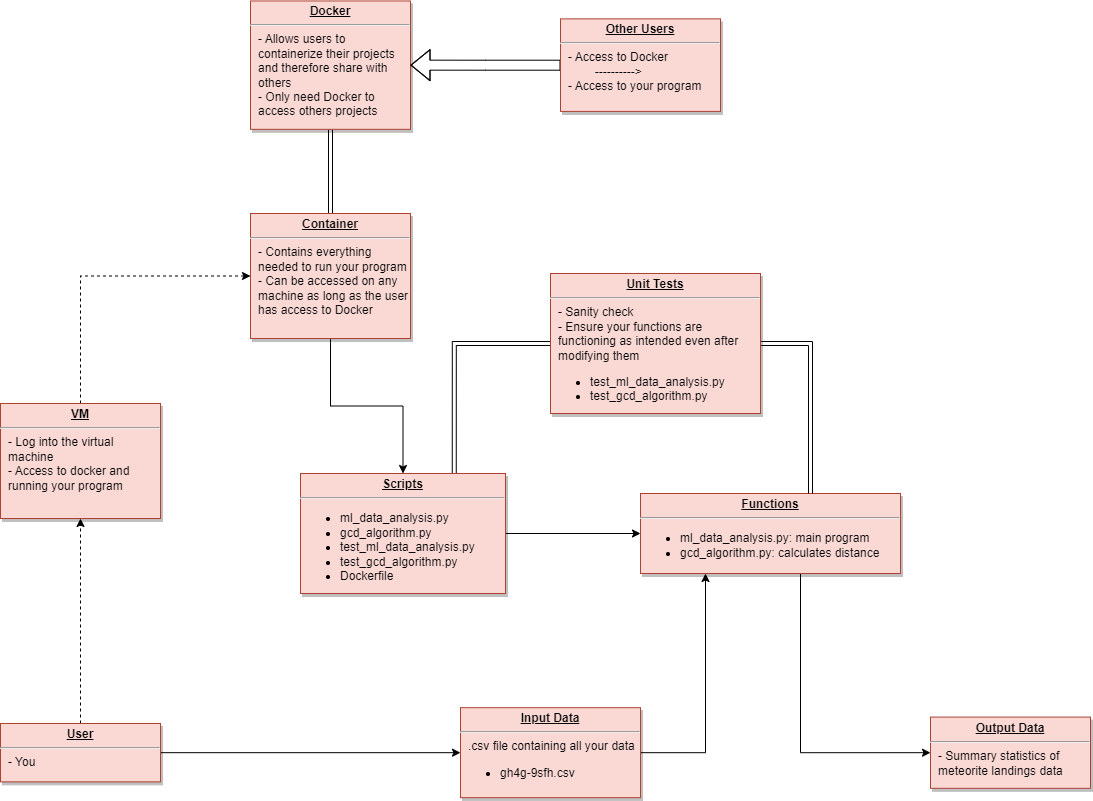

The diagram above was exported from draw.io. Its source (the exported page's mxGraphModel, read from the mxfile embedded in the PNG):
<mxGraphModel dx="1050" dy="653" grid="1" gridSize="10" guides="1" tooltips="1" connect="1" arrows="1" fold="1" page="1" pageScale="1" pageWidth="826" pageHeight="1169" background="none" math="0" shadow="0">
  <root>
    <mxCell id="0" />
    <mxCell id="1" parent="0" />
    <mxCell id="Z5hPlJm7fPFxz0LVB91e-129" style="edgeStyle=orthogonalEdgeStyle;rounded=0;orthogonalLoop=1;jettySize=auto;html=1;entryX=0.5;entryY=0;entryDx=0;entryDy=0;curved=0;shape=link;" parent="1" source="19" target="20" edge="1">
      <mxGeometry relative="1" as="geometry" />
    </mxCell>
    <mxCell id="19" value="&lt;p style=&quot;margin: 0px; margin-top: 4px; text-align: center; text-decoration: underline;&quot;&gt;&lt;b&gt;Docker&lt;/b&gt;&lt;/p&gt;&lt;hr&gt;&lt;p style=&quot;margin: 0px; margin-left: 8px;&quot;&gt;- Allows users to&amp;nbsp;&lt;/p&gt;&lt;p style=&quot;margin: 0px; margin-left: 8px;&quot;&gt;containerize their projects&lt;/p&gt;&lt;p style=&quot;margin: 0px; margin-left: 8px;&quot;&gt;and therefore share with&amp;nbsp;&lt;/p&gt;&lt;p style=&quot;margin: 0px; margin-left: 8px;&quot;&gt;others&lt;/p&gt;&lt;p style=&quot;margin: 0px; margin-left: 8px;&quot;&gt;- Only need Docker to&amp;nbsp;&lt;/p&gt;&lt;p style=&quot;margin: 0px; margin-left: 8px;&quot;&gt;access others projects&lt;/p&gt;" style="verticalAlign=top;align=left;overflow=fill;fontSize=12;fontFamily=Helvetica;html=1;strokeColor=#ae4132;shadow=1;fillColor=#fad9d5;" parent="1" vertex="1">
      <mxGeometry x="310" y="87.46000000000001" width="160" height="128.36" as="geometry" />
    </mxCell>
    <mxCell id="Z5hPlJm7fPFxz0LVB91e-132" style="edgeStyle=orthogonalEdgeStyle;rounded=0;orthogonalLoop=1;jettySize=auto;html=1;" parent="1" source="20" target="24" edge="1">
      <mxGeometry relative="1" as="geometry" />
    </mxCell>
    <mxCell id="20" value="&lt;p style=&quot;margin: 0px; margin-top: 4px; text-align: center; text-decoration: underline;&quot;&gt;&lt;strong&gt;Container&lt;/strong&gt;&lt;/p&gt;&lt;hr&gt;&lt;p style=&quot;margin: 0px; margin-left: 8px;&quot;&gt;- Contains everything&amp;nbsp;&lt;/p&gt;&lt;p style=&quot;margin: 0px; margin-left: 8px;&quot;&gt;needed to run your program&lt;/p&gt;&lt;p style=&quot;margin: 0px; margin-left: 8px;&quot;&gt;- Can be accessed on any&lt;/p&gt;&lt;p style=&quot;margin: 0px; margin-left: 8px;&quot;&gt;machine as long as the user&lt;/p&gt;&lt;p style=&quot;margin: 0px; margin-left: 8px;&quot;&gt;has access to Docker&lt;/p&gt;" style="verticalAlign=top;align=left;overflow=fill;fontSize=12;fontFamily=Helvetica;html=1;strokeColor=#AE4132;shadow=1;fillColor=#fad9d5;gradientColor=none;" parent="1" vertex="1">
      <mxGeometry x="310.00000000000006" y="299.9999999999998" width="160" height="125" as="geometry" />
    </mxCell>
    <mxCell id="3l4Se4CsxqnpZCAVevjk-34" style="edgeStyle=orthogonalEdgeStyle;rounded=0;orthogonalLoop=1;jettySize=auto;html=1;exitX=0.5;exitY=0;exitDx=0;exitDy=0;entryX=0;entryY=0.5;entryDx=0;entryDy=0;dashed=1;" edge="1" parent="1" source="21" target="20">
      <mxGeometry relative="1" as="geometry" />
    </mxCell>
    <mxCell id="21" value="&lt;p style=&quot;margin: 0px; margin-top: 4px; text-align: center; text-decoration: underline;&quot;&gt;&lt;b&gt;VM&lt;/b&gt;&lt;/p&gt;&lt;hr&gt;&lt;p style=&quot;margin: 0px; margin-left: 8px;&quot;&gt;- Log into the virtual&lt;/p&gt;&lt;p style=&quot;margin: 0px; margin-left: 8px;&quot;&gt;&lt;span style=&quot;background-color: initial;&quot;&gt;machine&lt;/span&gt;&lt;/p&gt;&lt;p style=&quot;margin: 0px; margin-left: 8px;&quot;&gt;&lt;span style=&quot;background-color: initial;&quot;&gt;- Access to docker and&amp;nbsp;&lt;/span&gt;&lt;/p&gt;&lt;p style=&quot;margin: 0px; margin-left: 8px;&quot;&gt;&lt;span style=&quot;background-color: initial;&quot;&gt;running your program&amp;nbsp;&lt;/span&gt;&lt;/p&gt;&lt;p style=&quot;margin: 0px; margin-left: 8px;&quot;&gt;&amp;nbsp; &amp;nbsp;&amp;nbsp;&lt;/p&gt;" style="verticalAlign=top;align=left;overflow=fill;fontSize=12;fontFamily=Helvetica;html=1;strokeColor=#ae4132;shadow=1;fillColor=#fad9d5;" parent="1" vertex="1">
      <mxGeometry x="60" y="490" width="160" height="115" as="geometry" />
    </mxCell>
    <mxCell id="22" value="&lt;p style=&quot;margin: 0px; margin-top: 4px; text-align: center; text-decoration: underline;&quot;&gt;&lt;b&gt;Output Data&lt;/b&gt;&lt;/p&gt;&lt;hr&gt;&lt;p style=&quot;margin: 0px; margin-left: 8px;&quot;&gt;- Summary statistics of&amp;nbsp;&lt;/p&gt;&lt;p style=&quot;margin: 0px; margin-left: 8px;&quot;&gt;meteorite landings data&lt;/p&gt;" style="verticalAlign=top;align=left;overflow=fill;fontSize=12;fontFamily=Helvetica;html=1;strokeColor=#ae4132;shadow=1;fillColor=#fad9d5;" parent="1" vertex="1">
      <mxGeometry x="990" y="803.5699999999999" width="160" height="71.23" as="geometry" />
    </mxCell>
    <mxCell id="Z5hPlJm7fPFxz0LVB91e-136" style="edgeStyle=orthogonalEdgeStyle;rounded=0;orthogonalLoop=1;jettySize=auto;html=1;entryX=0;entryY=0.5;entryDx=0;entryDy=0;exitX=0.75;exitY=0;exitDx=0;exitDy=0;shape=link;" parent="1" source="24" target="33" edge="1">
      <mxGeometry relative="1" as="geometry" />
    </mxCell>
    <mxCell id="Z5hPlJm7fPFxz0LVB91e-140" style="edgeStyle=orthogonalEdgeStyle;rounded=0;orthogonalLoop=1;jettySize=auto;html=1;entryX=0;entryY=0.5;entryDx=0;entryDy=0;" parent="1" source="24" target="29" edge="1">
      <mxGeometry relative="1" as="geometry" />
    </mxCell>
    <mxCell id="24" value="&lt;p style=&quot;margin: 0px; margin-top: 4px; text-align: center; text-decoration: underline;&quot;&gt;&lt;b&gt;Scripts&lt;/b&gt;&lt;/p&gt;&lt;hr&gt;&lt;p style=&quot;border-color: var(--border-color); margin: 0px 0px 0px 8px;&quot;&gt;&lt;/p&gt;&lt;ul&gt;&lt;li style=&quot;border-color: var(--border-color);&quot;&gt;ml_data_analysis.py&lt;/li&gt;&lt;li style=&quot;border-color: var(--border-color);&quot;&gt;gcd_algorithm.py&lt;/li&gt;&lt;li style=&quot;border-color: var(--border-color);&quot;&gt;test_ml_data_analysis.py&lt;/li&gt;&lt;li style=&quot;border-color: var(--border-color);&quot;&gt;test_gcd_algorithm.py&lt;/li&gt;&lt;li style=&quot;border-color: var(--border-color);&quot;&gt;Dockerfile&lt;/li&gt;&lt;/ul&gt;&lt;p style=&quot;margin: 0px; margin-left: 8px;&quot;&gt;&amp;nbsp;&amp;nbsp;&lt;/p&gt;" style="verticalAlign=top;align=left;overflow=fill;fontSize=12;fontFamily=Helvetica;html=1;strokeColor=#ae4132;shadow=1;fillColor=#fad9d5;" parent="1" vertex="1">
      <mxGeometry x="360" y="560" width="205" height="120" as="geometry" />
    </mxCell>
    <mxCell id="Z5hPlJm7fPFxz0LVB91e-117" style="edgeStyle=orthogonalEdgeStyle;rounded=0;orthogonalLoop=1;jettySize=auto;html=1;entryX=0;entryY=0.5;entryDx=0;entryDy=0;" parent="1" source="25" target="34" edge="1">
      <mxGeometry relative="1" as="geometry" />
    </mxCell>
    <mxCell id="Z5hPlJm7fPFxz0LVB91e-127" style="edgeStyle=orthogonalEdgeStyle;rounded=0;orthogonalLoop=1;jettySize=auto;html=1;exitX=0.5;exitY=0;exitDx=0;exitDy=0;entryX=0.5;entryY=1;entryDx=0;entryDy=0;dashed=1;" parent="1" source="25" target="21" edge="1">
      <mxGeometry relative="1" as="geometry" />
    </mxCell>
    <mxCell id="25" value="&lt;p style=&quot;margin: 0px; margin-top: 4px; text-align: center; text-decoration: underline;&quot;&gt;&lt;b&gt;User&lt;/b&gt;&lt;/p&gt;&lt;hr&gt;&lt;p style=&quot;margin: 0px; margin-left: 8px;&quot;&gt;- You&amp;nbsp;&lt;/p&gt;" style="verticalAlign=top;align=left;overflow=fill;fontSize=12;fontFamily=Helvetica;html=1;strokeColor=#ae4132;shadow=1;fillColor=#fad9d5;" parent="1" vertex="1">
      <mxGeometry x="60" y="810" width="160" height="58.36" as="geometry" />
    </mxCell>
    <mxCell id="Z5hPlJm7fPFxz0LVB91e-126" style="edgeStyle=orthogonalEdgeStyle;rounded=0;orthogonalLoop=1;jettySize=auto;html=1;exitX=0.75;exitY=1;exitDx=0;exitDy=0;entryX=0;entryY=0.5;entryDx=0;entryDy=0;" parent="1" source="29" target="22" edge="1">
      <mxGeometry relative="1" as="geometry">
        <mxPoint x="850" y="840" as="targetPoint" />
        <Array as="points">
          <mxPoint x="860" y="839" />
        </Array>
      </mxGeometry>
    </mxCell>
    <mxCell id="29" value="&lt;p style=&quot;margin: 0px; margin-top: 4px; text-align: center; text-decoration: underline;&quot;&gt;&lt;b&gt;Functions&lt;/b&gt;&lt;/p&gt;&lt;hr&gt;&lt;p style=&quot;margin: 0px; margin-left: 8px;&quot;&gt;&lt;/p&gt;&lt;ul&gt;&lt;li&gt;ml_data_analysis.py: main program&lt;/li&gt;&lt;li&gt;gcd_algorithm.py: calculates distance&lt;/li&gt;&lt;/ul&gt;&lt;p&gt;&lt;/p&gt;" style="verticalAlign=top;align=left;overflow=fill;fontSize=12;fontFamily=Helvetica;html=1;strokeColor=#ae4132;shadow=1;fillColor=#fad9d5;" parent="1" vertex="1">
      <mxGeometry x="700" y="580" width="260" height="80" as="geometry" />
    </mxCell>
    <mxCell id="Z5hPlJm7fPFxz0LVB91e-135" style="edgeStyle=orthogonalEdgeStyle;rounded=0;orthogonalLoop=1;jettySize=auto;html=1;shape=link;" parent="1" target="29" edge="1">
      <mxGeometry relative="1" as="geometry">
        <mxPoint x="780" y="429.9973684210525" as="sourcePoint" />
        <mxPoint x="870" y="560" as="targetPoint" />
        <Array as="points">
          <mxPoint x="870" y="430" />
        </Array>
      </mxGeometry>
    </mxCell>
    <mxCell id="33" value="&lt;p style=&quot;margin: 0px; margin-top: 4px; text-align: center; text-decoration: underline;&quot;&gt;&lt;b&gt;Unit Tests&lt;/b&gt;&lt;/p&gt;&lt;hr&gt;&lt;p style=&quot;margin: 0px; margin-left: 8px;&quot;&gt;- Sanity check&amp;nbsp;&lt;/p&gt;&lt;p style=&quot;margin: 0px; margin-left: 8px;&quot;&gt;- Ensure your functions are&amp;nbsp;&lt;/p&gt;&lt;p style=&quot;margin: 0px; margin-left: 8px;&quot;&gt;&lt;span style=&quot;background-color: initial;&quot;&gt;functioning as intended&amp;nbsp;&lt;/span&gt;&lt;span style=&quot;background-color: initial;&quot;&gt;even after&amp;nbsp;&lt;/span&gt;&lt;/p&gt;&lt;p style=&quot;margin: 0px; margin-left: 8px;&quot;&gt;&lt;span style=&quot;background-color: initial;&quot;&gt;modifying them&amp;nbsp;&lt;/span&gt;&lt;/p&gt;&lt;p style=&quot;margin: 0px; margin-left: 8px;&quot;&gt;&lt;/p&gt;&lt;ul&gt;&lt;li&gt;&lt;span style=&quot;background-color: initial;&quot;&gt;test_ml_data_analysis.py&lt;/span&gt;&lt;/li&gt;&lt;li&gt;&lt;span style=&quot;background-color: initial;&quot;&gt;test_gcd_algorithm.py&lt;/span&gt;&lt;/li&gt;&lt;/ul&gt;&lt;p&gt;&lt;/p&gt;&lt;p style=&quot;margin: 0px; margin-left: 8px;&quot;&gt;&lt;span style=&quot;background-color: initial;&quot;&gt;&lt;br&gt;&lt;/span&gt;&lt;/p&gt;" style="verticalAlign=top;align=left;overflow=fill;fontSize=12;fontFamily=Helvetica;html=1;strokeColor=#ae4132;shadow=1;fillColor=#fad9d5;labelBorderColor=none;" parent="1" vertex="1">
      <mxGeometry x="610" y="360" width="210" height="140" as="geometry" />
    </mxCell>
    <mxCell id="Z5hPlJm7fPFxz0LVB91e-123" style="edgeStyle=orthogonalEdgeStyle;rounded=0;orthogonalLoop=1;jettySize=auto;html=1;exitX=1;exitY=0.5;exitDx=0;exitDy=0;entryX=0.25;entryY=1;entryDx=0;entryDy=0;" parent="1" source="34" target="29" edge="1">
      <mxGeometry relative="1" as="geometry" />
    </mxCell>
    <mxCell id="34" value="&lt;p style=&quot;margin: 0px ; margin-top: 4px ; text-align: center ; text-decoration: underline&quot;&gt;&lt;b&gt;Input Data&lt;/b&gt;&lt;/p&gt;&lt;hr&gt;&lt;p style=&quot;margin: 0px ; margin-left: 8px&quot;&gt;.csv file containing all your data&lt;/p&gt;&lt;p style=&quot;margin: 0px ; margin-left: 8px&quot;&gt;&lt;/p&gt;&lt;ul&gt;&lt;li&gt;gh4g-9sfh.csv&lt;/li&gt;&lt;/ul&gt;&lt;p&gt;&lt;/p&gt;" style="verticalAlign=top;align=left;overflow=fill;fontSize=12;fontFamily=Helvetica;html=1;strokeColor=#ae4132;shadow=1;fillColor=#fad9d5;" parent="1" vertex="1">
      <mxGeometry x="520" y="794.18" width="180" height="90" as="geometry" />
    </mxCell>
    <mxCell id="Z5hPlJm7fPFxz0LVB91e-131" style="edgeStyle=orthogonalEdgeStyle;rounded=0;orthogonalLoop=1;jettySize=auto;html=1;entryX=1;entryY=0.5;entryDx=0;entryDy=0;shape=flexArrow;strokeWidth=1;endSize=6;" parent="1" source="Z5hPlJm7fPFxz0LVB91e-122" target="19" edge="1">
      <mxGeometry relative="1" as="geometry" />
    </mxCell>
    <mxCell id="Z5hPlJm7fPFxz0LVB91e-122" value="&lt;p style=&quot;margin: 0px; margin-top: 4px; text-align: center; text-decoration: underline;&quot;&gt;&lt;b&gt;Other Users&lt;/b&gt;&lt;/p&gt;&lt;hr&gt;&lt;p style=&quot;margin: 0px; margin-left: 8px;&quot;&gt;- Access to Docker&amp;nbsp;&lt;/p&gt;&lt;p style=&quot;margin: 0px; margin-left: 8px;&quot;&gt;&lt;span style=&quot;white-space: pre;&quot;&gt;&#09;&lt;/span&gt;----------&amp;gt;&lt;br&gt;&lt;/p&gt;&lt;p style=&quot;margin: 0px; margin-left: 8px;&quot;&gt;- Access to your program&lt;/p&gt;" style="verticalAlign=top;align=left;overflow=fill;fontSize=12;fontFamily=Helvetica;html=1;strokeColor=#ae4132;shadow=1;fillColor=#fad9d5;" parent="1" vertex="1">
      <mxGeometry x="620" y="105.36999999999999" width="160" height="92.54" as="geometry" />
    </mxCell>
  </root>
</mxGraphModel>